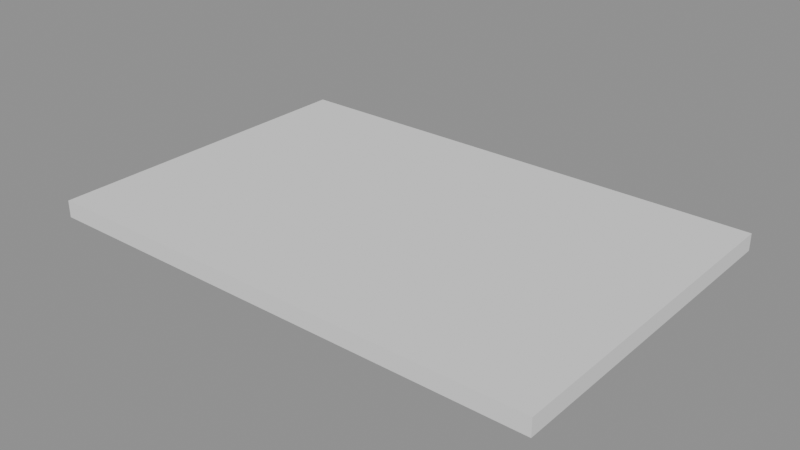 # Source: p0136.blend  (saved by Blender 4.5.90; exported with 4.5.12 LTS)
import bpy
from mathutils import Matrix  # noqa: F401  (used for matrix-valued properties, if any)

bpy.ops.wm.read_factory_settings(use_empty=True)
scene = bpy.context.scene
scene.name = 'Scene'

# ---- collections
col_asset_p0136 = bpy.data.collections.new('Asset_p0136'); scene.collection.children.link(col_asset_p0136)

# ---- meshes
me_cube = bpy.data.meshes.new('Cube')
me_cube.from_pydata([(-3.0, -2.0, -0.1), (-3.0, -2.0, 0.1), (-3.0, 2.0, -0.1), (-3.0, 2.0, 0.1), (3.0, -2.0, -0.1), (3.0, -2.0, 0.1), (3.0, 2.0, -0.1), (3.0, 2.0, 0.1)], [], [(0, 1, 3, 2), (2, 3, 7, 6), (6, 7, 5, 4), (4, 5, 1, 0), (2, 6, 4, 0), (7, 3, 1, 5)])
_uv = me_cube.uv_layers.new(name='UVMap')
_uv.uv.foreach_set('vector', [0.375, 0.0, 0.625, 0.0, 0.625, 0.25, 0.375, 0.25, 0.375, 0.25, 0.625, 0.25, 0.625, 0.5, 0.375, 0.5, 0.375, 0.5, 0.625, 0.5, 0.625, 0.75, 0.375, 0.75, 0.375, 0.75, 0.625, 0.75, 0.625, 1.0, 0.375, 1.0, 0.125, 0.5, 0.375, 0.5, 0.375, 0.75, 0.125, 0.75, 0.625, 0.5, 0.875, 0.5, 0.875, 0.75, 0.625, 0.75])
me_cube.update()

# ---- objects
ob_losapiso = bpy.data.objects.new('LosaPiso', me_cube)

# ---- transforms, parenting, visibility, modifiers, constraints
ob_losapiso.location = (3.0, 2.0, -0.1)

# ---- collection membership
col_asset_p0136.objects.link(ob_losapiso)

# ---- scene / render settings (as saved in the file)
scene.frame_start = 1; scene.frame_end = 250; scene.frame_set(1)
scene.render.engine = 'BLENDER_EEVEE_NEXT'
bpy.context.view_layer.update()

# ---- added for rendering (the .blend has no active camera and no usable light): camera, sun + grey world if the file has none
cam_auto = bpy.data.cameras.new('AutoCamera')
cam_auto.lens = 50.0
cam_auto.sensor_width = 36.0
cam_auto.clip_end = 1000.0
ob_auto_camera = bpy.data.objects.new('AutoCamera', cam_auto)
scene.collection.objects.link(ob_auto_camera)
ob_auto_camera.location = (9.67446, -6.00935, 5.23956)
ob_auto_camera.rotation_euler = (1.09748, -7.21219e-08, 0.694738)
scene.camera = ob_auto_camera
light_auto_sun = bpy.data.lights.new('AutoSun', 'SUN')
light_auto_sun.energy = 3.0
light_auto_sun.angle = 0.0523599
ob_auto_sun = bpy.data.objects.new('AutoSun', light_auto_sun)
scene.collection.objects.link(ob_auto_sun)
ob_auto_sun.rotation_euler = (0.872665, 0.174533, 0.523599)
if scene.world is None:
    world_auto = bpy.data.worlds.new('AutoWorld')
    world_auto.color = (0.3, 0.3, 0.3)
    scene.world = world_auto
bpy.context.view_layer.update()
